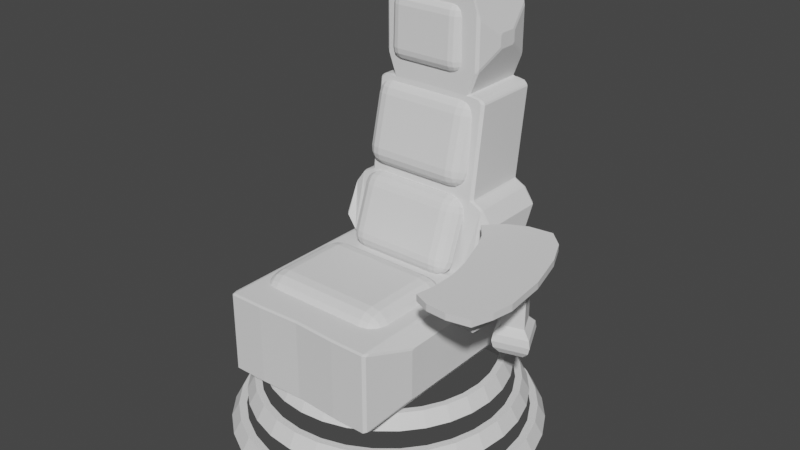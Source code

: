 # Source: 03-timemauchine.blend  (saved by Blender 2.90.8; exported with 4.5.12 LTS)
import bpy
from mathutils import Matrix  # noqa: F401  (used for matrix-valued properties, if any)

bpy.ops.wm.read_factory_settings(use_empty=True)
scene = bpy.context.scene
scene.name = 'Scene'

# ---- collections
col_reference_images = bpy.data.collections.new('reference-Images'); scene.collection.children.link(col_reference_images)

# ---- world
world_world = bpy.data.worlds.new('World'); scene.world = world_world
world_world.use_nodes = True; world_world.node_tree.nodes.clear()
_N = world_world.node_tree.nodes; _L = world_world.node_tree.links
n0 = _N.new('ShaderNodeOutputWorld'); n0.name = 'World Output'; n0.location = (300, 300)
n1 = _N.new('ShaderNodeBackground'); n1.name = 'Background'; n1.location = (10, 300)
n1.inputs[0].default_value = (0.05088, 0.05088, 0.05088, 1.0)
_L.new(n1.outputs[0], n0.inputs[0])
n0.is_active_output = True
world_world.color = (0.05088, 0.05088, 0.05088)
world_world.use_sun_shadow = False
world_world.sun_shadow_jitter_overblur = 0.0

# ---- meshes
me_cube_001 = bpy.data.meshes.new('Cube.001')
me_cube_001.from_pydata([(-0.9104, -0.606, -0.6478), (-0.9104, -0.606, 0.6478), (-0.9104, 0.6897, -0.6478), (-0.9104, 0.6897, 0.6478), (0.9104, -0.606, -0.6478), (0.9104, -0.606, 0.6478), (0.9104, 0.6897, -0.6478), (0.9104, 0.6897, 0.6478), (-0.9104, 0.2726, -0.6478), (-0.9104, 0.2726, 0.6478), (0.9104, 0.2726, -0.6478), (0.9104, 0.2726, 0.6478), (0.434, 1.0, -1.0), (0.434, 1.0, 1.0), (0.434, -1.061, -1.0), (0.434, -1.061, 1.0), (0.434, 0.3562, 1.0), (0.434, 0.3562, -1.0), (-0.434, 1.0, -1.0), (-0.434, 1.0, 1.0), (-0.434, -1.061, -1.0), (-0.434, -1.061, 1.0), (-0.434, 0.3562, 1.0), (-0.434, 0.3562, -1.0), (-0.434, 1.137, 2.747), (-0.434, 0.4928, 2.747), (-0.434, 1.256, 5.107), (-0.434, 0.6122, 5.107), (-0.434, 1.256, 7.42), (-0.434, 0.6122, 7.42), (-0.6038, 1.0, -1.0), (-0.6038, -1.061, 1.0), (-0.6038, 0.3562, -1.0), (-0.6038, 1.0, 1.0), (-0.6038, -1.061, -1.0), (-0.6038, 0.3562, 1.0), (-0.6038, 1.137, 2.747), (-0.6038, 0.4928, 2.747), (-0.5142, 1.256, 5.634), (-0.5142, 1.256, 6.894), (-0.5142, 0.6122, 6.894), (-0.5142, 0.6122, 5.634), (-0.5829, 1.027, 6.082), (-0.5829, 1.027, 6.446), (-0.5829, 0.8413, 6.446), (-0.5829, 0.8413, 6.082), (-0.7069, 0.3562, 1.128), (-0.7069, 0.4928, 2.619), (-0.7069, 1.137, 2.619), (-0.7069, 1.0, 1.128), (-0.8183, 0.3562, 1.521), (-0.8183, 0.4928, 2.226), (-0.8183, 1.137, 2.226), (-0.8183, 1.0, 1.521), (-0.6038, 1.25, 4.982), (-0.4788, 1.256, 5.107), (-0.5672, 1.254, 5.071), (-0.4788, 0.6122, 5.107), (-0.6038, 0.6059, 4.982), (-0.5672, 0.6104, 5.071), (-0.8019, 1.0, -1.0), (-0.8019, -1.061, 1.0), (-0.8019, 0.3562, -1.0), (-0.8019, 1.0, 1.0), (-0.8019, -1.061, -1.0), (-0.8019, 0.3562, 1.0), (0.0, 1.0, 1.0), (0.0, -1.042, -1.0), (0.0, 0.3562, 1.0), (0.0, 1.137, 2.747), (0.0, 0.4928, 2.747), (0.0, 1.256, 5.107), (0.0, 0.6122, 5.107), (0.0, 1.256, 7.42), (0.0, 0.6122, 7.42), (0.0, 1.0, -1.0), (0.0, -1.042, 1.0), (0.0, 0.3562, -1.0), (0.434, 1.137, 2.747), (0.434, 0.4928, 2.747), (0.434, 1.256, 5.107), (0.434, 0.6122, 5.107), (0.434, 1.256, 7.42), (0.434, 0.6122, 7.42), (0.6038, 1.0, -1.0), (0.6038, -1.061, 1.0), (0.6038, 0.3562, -1.0), (0.6038, 1.0, 1.0), (0.6038, -1.061, -1.0), (0.6038, 0.3562, 1.0), (0.6038, 1.137, 2.747), (0.6038, 0.4928, 2.747), (0.5142, 1.256, 5.634), (0.5142, 1.256, 6.894), (0.5142, 0.6122, 6.894), (0.5142, 0.6122, 5.634), (0.5829, 1.027, 6.082), (0.5829, 1.027, 6.446), (0.5829, 0.8413, 6.446), (0.5829, 0.8413, 6.082), (0.7069, 0.3562, 1.128), (0.7069, 0.4928, 2.619), (0.7069, 1.137, 2.619), (0.7069, 1.0, 1.128), (0.8183, 0.3562, 1.521), (0.8183, 0.4928, 2.226), (0.8183, 1.137, 2.226), (0.8183, 1.0, 1.521), (0.6038, 1.25, 4.982), (0.4788, 1.256, 5.107), (0.5672, 1.254, 5.071), (0.4788, 0.6122, 5.107), (0.6038, 0.6059, 4.982), (0.5672, 0.6104, 5.071), (0.8019, 1.0, -1.0), (0.8019, -1.061, 1.0), (0.8019, 0.3562, -1.0), (0.8019, 1.0, 1.0), (0.8019, -1.061, -1.0), (0.8019, 0.3562, 1.0)], [], [(8, 9, 3, 2), (118, 4, 5, 115), (73, 74, 83, 82), (64, 61, 1, 0), (119, 115, 5, 11), (65, 9, 1, 61), (4, 10, 11, 5), (71, 73, 82, 80), (0, 1, 9, 8), (86, 88, 14, 17), (89, 91, 79, 16), (84, 86, 17, 12), (84, 12, 13, 87), (68, 76, 15, 16), (114, 84, 87, 117), (71, 26, 28, 73), (73, 28, 29, 74), (69, 24, 26, 71), (29, 28, 39, 40), (35, 22, 25, 37), (30, 18, 23, 32), (66, 19, 24, 69), (68, 22, 21, 76), (32, 23, 20, 34), (67, 76, 21, 20), (30, 33, 19, 18), (60, 63, 33, 30), (62, 32, 34, 64), (60, 30, 32, 62), (37, 58, 54, 36), (37, 25, 27, 57, 59, 58), (35, 37, 47, 46), (65, 35, 33, 63), (57, 27, 26, 55), (19, 33, 36, 24), (22, 35, 31, 21), (20, 21, 31, 34), (38, 41, 45, 42), (27, 29, 40, 41), (28, 26, 38, 39), (26, 27, 41, 38), (45, 44, 43, 42), (40, 39, 43, 44), (41, 40, 44, 45), (39, 38, 42, 43), (46, 47, 51, 50), (36, 33, 49, 48), (33, 35, 46, 49), (37, 36, 48, 47), (50, 51, 52, 53), (48, 49, 53, 52), (47, 48, 52, 51), (49, 46, 50, 53), (57, 55, 56, 59), (59, 56, 54, 58), (24, 36, 54, 56, 55, 26), (9, 65, 63, 3), (2, 60, 62, 8), (8, 62, 64, 0), (2, 3, 63, 60), (35, 65, 61, 31), (34, 31, 61, 64), (18, 75, 77, 23), (116, 118, 88, 86), (27, 72, 74, 29), (67, 14, 15, 76), (25, 70, 72, 27), (66, 69, 78, 13), (22, 68, 70, 25), (69, 71, 80, 78), (23, 77, 67, 20), (10, 6, 7, 11), (18, 19, 66, 75), (83, 94, 93, 82), (114, 116, 86, 84), (91, 90, 108, 112), (91, 112, 113, 111, 81, 79), (89, 100, 101, 91), (119, 117, 87, 89), (111, 109, 80, 81), (13, 78, 90, 87), (16, 15, 85, 89), (14, 88, 85, 15), (92, 96, 99, 95), (81, 95, 94, 83), (82, 93, 92, 80), (80, 92, 95, 81), (99, 96, 97, 98), (94, 98, 97, 93), (95, 99, 98, 94), (93, 97, 96, 92), (100, 104, 105, 101), (90, 102, 103, 87), (87, 103, 100, 89), (91, 101, 102, 90), (104, 107, 106, 105), (102, 106, 107, 103), (101, 105, 106, 102), (103, 107, 104, 100), (111, 113, 110, 109), (113, 112, 108, 110), (78, 80, 109, 110, 108, 90), (11, 7, 117, 119), (6, 10, 116, 114), (10, 4, 118, 116), (6, 114, 117, 7), (89, 85, 115, 119), (88, 118, 115, 85), (12, 17, 77, 75), (81, 83, 74, 72), (79, 81, 72, 70), (16, 79, 70, 68), (17, 14, 67, 77), (12, 75, 66, 13)])
_uv = me_cube_001.uv_layers.new(name='UVMap')
_uv.uv.foreach_set('vector', [0.375, 0.1695, 0.625, 0.1695, 0.625, 0.25, 0.375, 0.25, 0.375, 0.9752, 0.375, 1.0, 0.625, 1.0, 0.625, 0.9752, 0.75, 0.5, 0.75, 0.5805, 0.8042, 0.5805, 0.8042, 0.5, 0.375, 0.9752, 0.625, 0.9752, 0.625, 1.0, 0.375, 1.0, 0.8502, 0.5805, 0.8502, 0.75, 0.875, 0.75, 0.875, 0.5805, 0.8502, 0.5805, 0.875, 0.5805, 0.875, 0.75, 0.8502, 0.75, 0.375, 0.0, 0.375, 0.1695, 0.625, 0.1695, 0.625, 0.0, 0.625, 0.375, 0.625, 0.375, 0.625, 0.3208, 0.625, 0.3208, 0.375, 0.0, 0.625, 0.0, 0.625, 0.1695, 0.375, 0.1695, 0.1745, 0.5805, 0.1745, 0.75, 0.1958, 0.75, 0.1958, 0.5805, 0.8255, 0.5805, 0.8255, 0.5805, 0.8042, 0.5805, 0.8042, 0.5805, 0.1745, 0.5, 0.1745, 0.5805, 0.1958, 0.5805, 0.1958, 0.5, 0.375, 0.2995, 0.375, 0.3208, 0.625, 0.3208, 0.625, 0.2995, 0.75, 0.5805, 0.75, 0.75, 0.8042, 0.75, 0.8042, 0.5805, 0.375, 0.2748, 0.375, 0.2995, 0.625, 0.2995, 0.625, 0.2748, 0.625, 0.375, 0.625, 0.3208, 0.625, 0.3208, 0.625, 0.375, 0.75, 0.5, 0.8042, 0.5, 0.8042, 0.5805, 0.75, 0.5805, 0.625, 0.375, 0.625, 0.3208, 0.625, 0.3208, 0.625, 0.375, 0.8042, 0.5805, 0.8042, 0.5, 0.8042, 0.5, 0.8042, 0.5805, 0.8255, 0.5805, 0.8042, 0.5805, 0.8042, 0.5805, 0.8255, 0.5805, 0.1745, 0.5, 0.1958, 0.5, 0.1958, 0.5805, 0.1745, 0.5805, 0.625, 0.375, 0.625, 0.3208, 0.625, 0.3208, 0.625, 0.375, 0.75, 0.5805, 0.8042, 0.5805, 0.8042, 0.75, 0.75, 0.75, 0.1745, 0.5805, 0.1958, 0.5805, 0.1958, 0.75, 0.1745, 0.75, 0.375, 0.875, 0.625, 0.875, 0.625, 0.9292, 0.375, 0.9292, 0.375, 0.2995, 0.625, 0.2995, 0.625, 0.3208, 0.375, 0.3208, 0.375, 0.2748, 0.625, 0.2748, 0.625, 0.2995, 0.375, 0.2995, 0.1498, 0.5805, 0.1745, 0.5805, 0.1745, 0.75, 0.1498, 0.75, 0.1498, 0.5, 0.1745, 0.5, 0.1745, 0.5805, 0.1498, 0.5805, 0.8255, 0.5805, 0.8255, 0.5805, 0.625, 0.2995, 0.625, 0.2995, 0.8255, 0.5805, 0.8042, 0.5805, 0.8042, 0.5805, 0.8098, 0.5805, 0.8239, 0.5805, 0.8255, 0.5805, 0.8255, 0.5805, 0.8255, 0.5805, 0.8255, 0.5805, 0.8255, 0.5805, 0.8502, 0.5805, 0.8255, 0.5805, 0.625, 0.2995, 0.625, 0.2748, 0.8098, 0.5805, 0.8042, 0.5805, 0.625, 0.3208, 0.625, 0.3152, 0.625, 0.3208, 0.625, 0.2995, 0.625, 0.2995, 0.625, 0.3208, 0.8042, 0.5805, 0.8255, 0.5805, 0.8255, 0.75, 0.8042, 0.75, 0.375, 0.9292, 0.625, 0.9292, 0.625, 0.9505, 0.375, 0.9505, 0.625, 0.3208, 0.8042, 0.5805, 0.8042, 0.5805, 0.625, 0.3208, 0.8042, 0.5805, 0.8042, 0.5805, 0.8042, 0.5805, 0.8042, 0.5805, 0.625, 0.3208, 0.625, 0.3208, 0.625, 0.3208, 0.625, 0.3208, 0.625, 0.3208, 0.8042, 0.5805, 0.8042, 0.5805, 0.625, 0.3208, 0.8042, 0.5805, 0.8042, 0.5805, 0.625, 0.3208, 0.625, 0.3208, 0.8042, 0.5805, 0.8042, 0.5, 0.8042, 0.5, 0.8042, 0.5805, 0.8042, 0.5805, 0.8042, 0.5805, 0.8042, 0.5805, 0.8042, 0.5805, 0.625, 0.3208, 0.625, 0.3208, 0.625, 0.3208, 0.625, 0.3208, 0.8255, 0.5805, 0.8255, 0.5805, 0.8255, 0.5805, 0.8255, 0.5805, 0.625, 0.2995, 0.625, 0.2995, 0.625, 0.2995, 0.625, 0.2995, 0.625, 0.2995, 0.8255, 0.5805, 0.8255, 0.5805, 0.625, 0.2995, 0.8255, 0.5805, 0.625, 0.2995, 0.625, 0.2995, 0.8255, 0.5805, 0.8255, 0.5805, 0.8255, 0.5805, 0.625, 0.2995, 0.625, 0.2995, 0.625, 0.2995, 0.625, 0.2995, 0.625, 0.2995, 0.625, 0.2995, 0.8255, 0.5805, 0.625, 0.2995, 0.625, 0.2995, 0.8255, 0.5805, 0.625, 0.2995, 0.8255, 0.5805, 0.8255, 0.5805, 0.625, 0.2995, 0.8098, 0.5805, 0.625, 0.3152, 0.6254, 0.3016, 0.8239, 0.5805, 0.8239, 0.5805, 0.6254, 0.3016, 0.625, 0.2995, 0.8255, 0.5805, 0.625, 0.3208, 0.625, 0.2995, 0.625, 0.2995, 0.6254, 0.3016, 0.625, 0.3152, 0.625, 0.3208, 0.875, 0.5805, 0.8502, 0.5805, 0.625, 0.2748, 0.625, 0.25, 0.125, 0.5, 0.1498, 0.5, 0.1498, 0.5805, 0.125, 0.5805, 0.125, 0.5805, 0.1498, 0.5805, 0.1498, 0.75, 0.125, 0.75, 0.375, 0.25, 0.625, 0.25, 0.625, 0.2748, 0.375, 0.2748, 0.8255, 0.5805, 0.8502, 0.5805, 0.8502, 0.75, 0.8255, 0.75, 0.375, 0.9505, 0.625, 0.9505, 0.625, 0.9752, 0.375, 0.9752, 0.1958, 0.5, 0.25, 0.5, 0.25, 0.5805, 0.1958, 0.5805, 0.1498, 0.5805, 0.1498, 0.75, 0.1745, 0.75, 0.1745, 0.5805, 0.8042, 0.5805, 0.75, 0.5805, 0.75, 0.5805, 0.8042, 0.5805, 0.375, 0.875, 0.375, 0.9292, 0.625, 0.9292, 0.625, 0.875, 0.8042, 0.5805, 0.75, 0.5805, 0.75, 0.5805, 0.8042, 0.5805, 0.625, 0.375, 0.625, 0.375, 0.625, 0.3208, 0.625, 0.3208, 0.8042, 0.5805, 0.75, 0.5805, 0.75, 0.5805, 0.8042, 0.5805, 0.625, 0.375, 0.625, 0.375, 0.625, 0.3208, 0.625, 0.3208, 0.1958, 0.5805, 0.25, 0.5805, 0.25, 0.75, 0.1958, 0.75, 0.375, 0.1695, 0.375, 0.25, 0.625, 0.25, 0.625, 0.1695, 0.375, 0.3208, 0.625, 0.3208, 0.625, 0.375, 0.375, 0.375, 0.8042, 0.5805, 0.8042, 0.5805, 0.8042, 0.5, 0.8042, 0.5, 0.1498, 0.5, 0.1498, 0.5805, 0.1745, 0.5805, 0.1745, 0.5, 0.8255, 0.5805, 0.625, 0.2995, 0.625, 0.2995, 0.8255, 0.5805, 0.8255, 0.5805, 0.8255, 0.5805, 0.8239, 0.5805, 0.8098, 0.5805, 0.8042, 0.5805, 0.8042, 0.5805, 0.8255, 0.5805, 0.8255, 0.5805, 0.8255, 0.5805, 0.8255, 0.5805, 0.8502, 0.5805, 0.625, 0.2748, 0.625, 0.2995, 0.8255, 0.5805, 0.8098, 0.5805, 0.625, 0.3152, 0.625, 0.3208, 0.8042, 0.5805, 0.625, 0.3208, 0.625, 0.3208, 0.625, 0.2995, 0.625, 0.2995, 0.8042, 0.5805, 0.8042, 0.75, 0.8255, 0.75, 0.8255, 0.5805, 0.375, 0.9292, 0.375, 0.9505, 0.625, 0.9505, 0.625, 0.9292, 0.625, 0.3208, 0.625, 0.3208, 0.8042, 0.5805, 0.8042, 0.5805, 0.8042, 0.5805, 0.8042, 0.5805, 0.8042, 0.5805, 0.8042, 0.5805, 0.625, 0.3208, 0.625, 0.3208, 0.625, 0.3208, 0.625, 0.3208, 0.625, 0.3208, 0.625, 0.3208, 0.8042, 0.5805, 0.8042, 0.5805, 0.8042, 0.5805, 0.625, 0.3208, 0.625, 0.3208, 0.8042, 0.5805, 0.8042, 0.5805, 0.8042, 0.5805, 0.8042, 0.5, 0.8042, 0.5, 0.8042, 0.5805, 0.8042, 0.5805, 0.8042, 0.5805, 0.8042, 0.5805, 0.625, 0.3208, 0.625, 0.3208, 0.625, 0.3208, 0.625, 0.3208, 0.8255, 0.5805, 0.8255, 0.5805, 0.8255, 0.5805, 0.8255, 0.5805, 0.625, 0.2995, 0.625, 0.2995, 0.625, 0.2995, 0.625, 0.2995, 0.625, 0.2995, 0.625, 0.2995, 0.8255, 0.5805, 0.8255, 0.5805, 0.8255, 0.5805, 0.8255, 0.5805, 0.625, 0.2995, 0.625, 0.2995, 0.8255, 0.5805, 0.625, 0.2995, 0.625, 0.2995, 0.8255, 0.5805, 0.625, 0.2995, 0.625, 0.2995, 0.625, 0.2995, 0.625, 0.2995, 0.8255, 0.5805, 0.8255, 0.5805, 0.625, 0.2995, 0.625, 0.2995, 0.625, 0.2995, 0.625, 0.2995, 0.8255, 0.5805, 0.8255, 0.5805, 0.8098, 0.5805, 0.8239, 0.5805, 0.6254, 0.3016, 0.625, 0.3152, 0.8239, 0.5805, 0.8255, 0.5805, 0.625, 0.2995, 0.6254, 0.3016, 0.625, 0.3208, 0.625, 0.3208, 0.625, 0.3152, 0.6254, 0.3016, 0.625, 0.2995, 0.625, 0.2995, 0.875, 0.5805, 0.625, 0.25, 0.625, 0.2748, 0.8502, 0.5805, 0.125, 0.5, 0.125, 0.5805, 0.1498, 0.5805, 0.1498, 0.5, 0.125, 0.5805, 0.125, 0.75, 0.1498, 0.75, 0.1498, 0.5805, 0.375, 0.25, 0.375, 0.2748, 0.625, 0.2748, 0.625, 0.25, 0.8255, 0.5805, 0.8255, 0.75, 0.8502, 0.75, 0.8502, 0.5805, 0.375, 0.9505, 0.375, 0.9752, 0.625, 0.9752, 0.625, 0.9505, 0.1958, 0.5, 0.1958, 0.5805, 0.25, 0.5805, 0.25, 0.5, 0.8042, 0.5805, 0.8042, 0.5805, 0.75, 0.5805, 0.75, 0.5805, 0.8042, 0.5805, 0.8042, 0.5805, 0.75, 0.5805, 0.75, 0.5805, 0.8042, 0.5805, 0.8042, 0.5805, 0.75, 0.5805, 0.75, 0.5805, 0.1958, 0.5805, 0.1958, 0.75, 0.25, 0.75, 0.25, 0.5805, 0.375, 0.3208, 0.375, 0.375, 0.625, 0.375, 0.625, 0.3208])
me_cube_001.use_remesh_fix_poles = True
me_cube_001.use_remesh_preserve_attributes = False
me_cube_001.use_mirror_vertex_groups = False
me_cube_001.update()
me_cube = bpy.data.meshes.new('Cube')
me_cube.from_pydata([(-0.45, -0.3397, -0.0675), (-0.45, -0.3397, 0.0675), (-0.45, 0.3397, -0.0675), (-0.45, 0.3397, 0.0675), (0.45, -0.3397, -0.0675), (0.45, -0.3397, 0.0675), (0.45, 0.3397, -0.0675), (0.45, 0.3397, 0.0675)], [], [(0, 1, 3, 2), (2, 3, 7, 6), (6, 7, 5, 4), (4, 5, 1, 0), (7, 3, 1, 5)])
_uv = me_cube.uv_layers.new(name='UVMap')
_uv.uv.foreach_set('vector', [0.375, 0.0, 0.625, 0.0, 0.625, 0.25, 0.375, 0.25, 0.375, 0.25, 0.625, 0.25, 0.625, 0.5, 0.375, 0.5, 0.375, 0.5, 0.625, 0.5, 0.625, 0.75, 0.375, 0.75, 0.375, 0.75, 0.625, 0.75, 0.625, 1.0, 0.375, 1.0, 0.625, 0.5, 0.875, 0.5, 0.875, 0.75, 0.625, 0.75])
me_cube.use_remesh_fix_poles = True
me_cube.use_remesh_preserve_attributes = False
me_cube.use_mirror_vertex_groups = False
me_cube.update()
me_cube_002 = bpy.data.meshes.new('Cube.002')
me_cube_002.from_pydata([(-0.45, -0.3397, -0.0675), (-0.45, -0.3397, 0.0675), (-0.45, 0.3397, -0.0675), (-0.45, 0.3397, 0.0675), (0.45, -0.3397, -0.0675), (0.45, -0.3397, 0.0675), (0.45, 0.3397, -0.0675), (0.45, 0.3397, 0.0675)], [], [(0, 1, 3, 2), (2, 3, 7, 6), (6, 7, 5, 4), (4, 5, 1, 0), (7, 3, 1, 5)])
_uv = me_cube_002.uv_layers.new(name='UVMap')
_uv.uv.foreach_set('vector', [0.375, 0.0, 0.625, 0.0, 0.625, 0.25, 0.375, 0.25, 0.375, 0.25, 0.625, 0.25, 0.625, 0.5, 0.375, 0.5, 0.375, 0.5, 0.625, 0.5, 0.625, 0.75, 0.375, 0.75, 0.375, 0.75, 0.625, 0.75, 0.625, 1.0, 0.375, 1.0, 0.625, 0.5, 0.875, 0.5, 0.875, 0.75, 0.625, 0.75])
me_cube_002.use_remesh_fix_poles = True
me_cube_002.use_remesh_preserve_attributes = False
me_cube_002.use_mirror_vertex_groups = False
me_cube_002.update()
me_cube_003 = bpy.data.meshes.new('Cube.003')
me_cube_003.from_pydata([(-0.45, -0.3397, -0.0675), (-0.45, -0.3397, 0.0675), (-0.45, 0.3397, -0.0675), (-0.45, 0.3397, 0.0675), (0.45, -0.3397, -0.0675), (0.45, -0.3397, 0.0675), (0.45, 0.3397, -0.0675), (0.45, 0.3397, 0.0675)], [], [(0, 1, 3, 2), (2, 3, 7, 6), (6, 7, 5, 4), (4, 5, 1, 0), (7, 3, 1, 5)])
_uv = me_cube_003.uv_layers.new(name='UVMap')
_uv.uv.foreach_set('vector', [0.375, 0.0, 0.625, 0.0, 0.625, 0.25, 0.375, 0.25, 0.375, 0.25, 0.625, 0.25, 0.625, 0.5, 0.375, 0.5, 0.375, 0.5, 0.625, 0.5, 0.625, 0.75, 0.375, 0.75, 0.375, 0.75, 0.625, 0.75, 0.625, 1.0, 0.375, 1.0, 0.625, 0.5, 0.875, 0.5, 0.875, 0.75, 0.625, 0.75])
me_cube_003.use_remesh_fix_poles = True
me_cube_003.use_remesh_preserve_attributes = False
me_cube_003.use_mirror_vertex_groups = False
me_cube_003.update()
me_cube_004 = bpy.data.meshes.new('Cube.004')
me_cube_004.from_pydata([(-0.45, -0.3397, -0.0675), (-0.45, -0.3397, 0.0675), (-0.45, 0.3397, -0.0675), (-0.45, 0.3397, 0.0675), (0.45, -0.3397, -0.0675), (0.45, -0.3397, 0.0675), (0.45, 0.3397, -0.0675), (0.45, 0.3397, 0.0675)], [], [(0, 1, 3, 2), (2, 3, 7, 6), (6, 7, 5, 4), (4, 5, 1, 0), (7, 3, 1, 5)])
_uv = me_cube_004.uv_layers.new(name='UVMap')
_uv.uv.foreach_set('vector', [0.375, 0.0, 0.625, 0.0, 0.625, 0.25, 0.375, 0.25, 0.375, 0.25, 0.625, 0.25, 0.625, 0.5, 0.375, 0.5, 0.375, 0.5, 0.625, 0.5, 0.625, 0.75, 0.375, 0.75, 0.375, 0.75, 0.625, 0.75, 0.625, 1.0, 0.375, 1.0, 0.625, 0.5, 0.875, 0.5, 0.875, 0.75, 0.625, 0.75])
me_cube_004.use_remesh_fix_poles = True
me_cube_004.use_remesh_preserve_attributes = False
me_cube_004.use_mirror_vertex_groups = False
me_cube_004.update()
me_cylinder = bpy.data.meshes.new('Cylinder')
me_cylinder.from_pydata([(0.0, 0.97, -0.045), (0.0, 0.97, 0.045), (0.1892, 0.9514, -0.045), (0.1892, 0.9514, 0.045), (0.3712, 0.8962, -0.045), (0.3712, 0.8962, 0.045), (0.5389, 0.8065, -0.045), (0.5389, 0.8065, 0.045), (0.6859, 0.6859, -0.045), (0.6859, 0.6859, 0.045), (0.8065, 0.5389, -0.045), (0.8065, 0.5389, 0.045), (0.8962, 0.3712, -0.045), (0.8962, 0.3712, 0.045), (0.9514, 0.1892, -0.045), (0.9514, 0.1892, 0.045), (0.97, 7.323e-08, -0.045), (0.97, 7.323e-08, 0.045), (0.9514, -0.1892, -0.045), (0.9514, -0.1892, 0.045), (0.8962, -0.3712, -0.045), (0.8962, -0.3712, 0.045), (0.8065, -0.5389, -0.045), (0.8065, -0.5389, 0.045), (0.6859, -0.6859, -0.045), (0.6859, -0.6859, 0.045), (0.5389, -0.8065, -0.045), (0.5389, -0.8065, 0.045), (0.3712, -0.8962, -0.045), (0.3712, -0.8962, 0.045), (0.1892, -0.9514, -0.045), (0.1892, -0.9514, 0.045), (-3.161e-07, -0.97, -0.045), (-3.161e-07, -0.97, 0.045), (-0.1892, -0.9514, -0.045), (-0.1892, -0.9514, 0.045), (-0.3712, -0.8962, -0.045), (-0.3712, -0.8962, 0.045), (-0.5389, -0.8065, -0.045), (-0.5389, -0.8065, 0.045), (-0.6859, -0.6859, -0.045), (-0.6859, -0.6859, 0.045), (-0.8065, -0.5389, -0.045), (-0.8065, -0.5389, 0.045), (-0.8962, -0.3712, -0.045), (-0.8962, -0.3712, 0.045), (-0.9514, -0.1892, -0.045), (-0.9514, -0.1892, 0.045), (-0.97, 9.366e-07, -0.045), (-0.97, 9.366e-07, 0.045), (-0.9514, 0.1892, -0.045), (-0.9514, 0.1892, 0.045), (-0.8962, 0.3712, -0.045), (-0.8962, 0.3712, 0.045), (-0.8065, 0.5389, -0.045), (-0.8065, 0.5389, 0.045), (-0.6859, 0.6859, -0.045), (-0.6859, 0.6859, 0.045), (-0.5389, 0.8065, -0.045), (-0.5389, 0.8065, 0.045), (-0.3712, 0.8962, -0.045), (-0.3712, 0.8962, 0.045), (-0.1892, 0.9514, -0.045), (-0.1892, 0.9514, 0.045)], [], [(0, 1, 3, 2), (2, 3, 5, 4), (4, 5, 7, 6), (6, 7, 9, 8), (8, 9, 11, 10), (10, 11, 13, 12), (12, 13, 15, 14), (14, 15, 17, 16), (16, 17, 19, 18), (18, 19, 21, 20), (20, 21, 23, 22), (22, 23, 25, 24), (24, 25, 27, 26), (26, 27, 29, 28), (28, 29, 31, 30), (30, 31, 33, 32), (32, 33, 35, 34), (34, 35, 37, 36), (36, 37, 39, 38), (38, 39, 41, 40), (40, 41, 43, 42), (42, 43, 45, 44), (44, 45, 47, 46), (46, 47, 49, 48), (48, 49, 51, 50), (50, 51, 53, 52), (52, 53, 55, 54), (54, 55, 57, 56), (56, 57, 59, 58), (58, 59, 61, 60), (60, 61, 63, 62), (62, 63, 1, 0)])
_uv = me_cylinder.uv_layers.new(name='UVMap')
_uv.uv.foreach_set('vector', [1.0, 0.0, 1.0, 1.0, 0.9688, 1.0, 0.9688, 0.0, 0.9688, 0.0, 0.9688, 1.0, 0.9375, 1.0, 0.9375, 0.0, 0.9375, 0.0, 0.9375, 1.0, 0.9062, 1.0, 0.9062, 0.0, 0.9062, 0.0, 0.9062, 1.0, 0.875, 1.0, 0.875, 0.0, 0.875, 0.0, 0.875, 1.0, 0.8438, 1.0, 0.8438, 0.0, 0.8438, 0.0, 0.8438, 1.0, 0.8125, 1.0, 0.8125, 0.0, 0.8125, 0.0, 0.8125, 1.0, 0.7812, 1.0, 0.7812, 0.0, 0.7812, 0.0, 0.7812, 1.0, 0.75, 1.0, 0.75, 0.0, 0.75, 0.0, 0.75, 1.0, 0.7188, 1.0, 0.7188, 0.0, 0.7188, 0.0, 0.7188, 1.0, 0.6875, 1.0, 0.6875, 0.0, 0.6875, 0.0, 0.6875, 1.0, 0.6562, 1.0, 0.6562, 0.0, 0.6562, 0.0, 0.6562, 1.0, 0.625, 1.0, 0.625, 0.0, 0.625, 0.0, 0.625, 1.0, 0.5938, 1.0, 0.5938, 0.0, 0.5938, 0.0, 0.5938, 1.0, 0.5625, 1.0, 0.5625, 0.0, 0.5625, 0.0, 0.5625, 1.0, 0.5312, 1.0, 0.5312, 0.0, 0.5312, 0.0, 0.5312, 1.0, 0.5, 1.0, 0.5, 0.0, 0.5, 0.0, 0.5, 1.0, 0.4688, 1.0, 0.4688, 0.0, 0.4688, 0.0, 0.4688, 1.0, 0.4375, 1.0, 0.4375, 0.0, 0.4375, 0.0, 0.4375, 1.0, 0.4062, 1.0, 0.4062, 0.0, 0.4062, 0.0, 0.4062, 1.0, 0.375, 1.0, 0.375, 0.0, 0.375, 0.0, 0.375, 1.0, 0.3438, 1.0, 0.3438, 0.0, 0.3438, 0.0, 0.3438, 1.0, 0.3125, 1.0, 0.3125, 0.0, 0.3125, 0.0, 0.3125, 1.0, 0.2812, 1.0, 0.2812, 0.0, 0.2812, 0.0, 0.2812, 1.0, 0.25, 1.0, 0.25, 0.0, 0.25, 0.0, 0.25, 1.0, 0.2188, 1.0, 0.2188, 0.0, 0.2188, 0.0, 0.2188, 1.0, 0.1875, 1.0, 0.1875, 0.0, 0.1875, 0.0, 0.1875, 1.0, 0.1562, 1.0, 0.1562, 0.0, 0.1562, 0.0, 0.1562, 1.0, 0.125, 1.0, 0.125, 0.0, 0.125, 0.0, 0.125, 1.0, 0.09375, 1.0, 0.09375, 0.0, 0.09375, 0.0, 0.09375, 1.0, 0.0625, 1.0, 0.0625, 0.0, 0.0625, 0.0, 0.0625, 1.0, 0.03125, 1.0, 0.03125, 0.0, 0.03125, 0.0, 0.03125, 1.0, 0.0, 1.0, 0.0, 0.0])
me_cylinder.use_remesh_fix_poles = True
me_cylinder.use_remesh_preserve_attributes = False
me_cylinder.use_mirror_vertex_groups = False
me_cylinder.update()
me_plane = bpy.data.meshes.new('Plane')
me_plane.from_pydata([(0.7567, -0.03517, 1.683), (1.117, -0.05732, 1.683), (0.5557, 0.7905, 1.683), (0.9234, 0.9655, 1.683), (0.7465, 0.3892, 1.683), (1.16, 0.4585, 1.683), (0.7769, 0.2128, 1.683), (1.183, 0.1947, 1.683), (1.093, 0.7135, 1.683), (0.6793, 0.5916, 1.683), (0.7766, 0.08515, 1.683), (1.16, 0.06624, 1.683), (1.171, 0.3266, 1.683), (0.7653, 0.2998, 1.683), (0.7129, 0.4904, 1.683), (1.127, 0.586, 1.683), (1.021, 0.8714, 1.683), (0.6334, 0.6923, 1.683), (0.8533, -0.07732, 1.683), (0.6565, 0.8906, 1.683), (0.8902, 0.4133, 1.683), (0.9179, 0.2065, 1.683), (0.8231, 0.6339, 1.683), (0.9097, 0.07858, 1.683), (0.9064, 0.3091, 1.683), (0.8567, 0.5236, 1.683), (0.768, 0.7545, 1.683), (0.979, -0.08449, 1.683), (0.7765, 0.9477, 1.683), (1.025, 0.4359, 1.683), (1.05, 0.2006, 1.683), (0.9582, 0.6737, 1.683), (1.035, 0.07241, 1.683), (1.039, 0.3179, 1.683), (0.9916, 0.5548, 1.683), (0.8943, 0.813, 1.683), (0.7766, 0.08515, 1.725), (0.7567, -0.03517, 1.725), (0.979, -0.08449, 1.725), (1.117, -0.05732, 1.725), (1.021, 0.8714, 1.725), (0.9234, 0.9655, 1.725), (0.6565, 0.8906, 1.725), (0.5557, 0.7905, 1.725), (0.7129, 0.4904, 1.725), (0.7465, 0.3892, 1.725), (1.171, 0.3266, 1.725), (1.16, 0.4585, 1.725), (0.8902, 0.4133, 1.725), (0.7653, 0.2998, 1.725), (0.7769, 0.2128, 1.725), (1.16, 0.06624, 1.725), (1.183, 0.1947, 1.725), (0.9179, 0.2065, 1.725), (1.127, 0.586, 1.725), (1.093, 0.7135, 1.725), (0.6334, 0.6923, 1.725), (0.6793, 0.5916, 1.725), (0.8231, 0.6339, 1.725), (0.9097, 0.07858, 1.725), (0.9064, 0.3091, 1.725), (0.8567, 0.5236, 1.725), (0.768, 0.7545, 1.725), (0.8533, -0.07732, 1.725), (0.7765, 0.9477, 1.725), (1.025, 0.4359, 1.725), (1.05, 0.2006, 1.725), (0.9582, 0.6737, 1.725), (1.035, 0.07241, 1.725), (1.039, 0.3179, 1.725), (0.9916, 0.5548, 1.725), (0.8943, 0.813, 1.725), (1.025, 0.4359, 1.556), (0.8902, 0.4133, 1.556), (1.05, 0.2006, 1.556), (0.9179, 0.2065, 1.556), (0.9582, 0.6737, 1.556), (0.8231, 0.6339, 1.556), (1.035, 0.07241, 1.556), (0.9097, 0.07858, 1.556), (1.039, 0.3179, 1.556), (0.9064, 0.3091, 1.556), (0.9916, 0.5548, 1.556), (0.8567, 0.5236, 1.556), (0.8943, 0.813, 1.556), (0.768, 0.7545, 1.556), (0.9582, 0.6737, 1.247), (0.8231, 0.6339, 1.247), (0.8943, 0.813, 1.247), (0.768, 0.7545, 1.247), (0.9582, 0.6737, 1.066), (0.8231, 0.6339, 1.066), (0.8943, 0.813, 1.066), (0.768, 0.7545, 1.066), (1.016, 0.6471, 1.156), (0.9141, 0.8687, 1.156), (0.713, 0.7757, 1.156), (0.8008, 0.5837, 1.156), (0.9109, 0.8598, 1.201), (0.7217, 0.7723, 1.201), (0.8043, 0.5917, 1.201), (1.007, 0.6513, 1.201), (1.002, 0.6533, 1.111), (0.9094, 0.8556, 1.111), (0.7259, 0.7707, 1.111), (0.806, 0.5956, 1.111)], [], [(35, 28, 3, 16), (33, 29, 5, 12), (32, 30, 7, 11), (34, 31, 8, 15), (27, 32, 11, 1), (30, 33, 12, 7), (29, 34, 15, 5), (31, 35, 16, 8), (9, 17, 26, 22), (4, 14, 25, 20), (6, 13, 24, 21), (0, 10, 23, 18), (14, 9, 22, 25), (10, 6, 21, 23), (13, 4, 20, 24), (17, 2, 19, 26), (32, 23, 79, 78), (34, 29, 72, 82), (35, 31, 76, 84), (18, 23, 32, 27), (21, 24, 81, 75), (20, 25, 83, 73), (29, 33, 80, 72), (26, 19, 28, 35), (71, 40, 41, 64), (69, 46, 47, 65), (68, 51, 52, 66), (70, 54, 55, 67), (38, 39, 51, 68), (66, 52, 46, 69), (65, 47, 54, 70), (67, 55, 40, 71), (57, 58, 62, 56), (45, 48, 61, 44), (50, 53, 60, 49), (37, 63, 59, 36), (44, 61, 58, 57), (36, 59, 53, 50), (49, 60, 48, 45), (56, 62, 42, 43), (58, 67, 71, 62), (48, 65, 70, 61), (53, 66, 69, 60), (63, 38, 68, 59), (61, 70, 67, 58), (59, 68, 66, 53), (60, 69, 65, 48), (62, 71, 64, 42), (18, 27, 38, 63), (12, 5, 47, 46), (5, 15, 54, 47), (6, 10, 36, 50), (3, 28, 64, 41), (1, 11, 51, 39), (13, 6, 50, 49), (8, 16, 40, 55), (10, 0, 37, 36), (11, 7, 52, 51), (2, 17, 56, 43), (27, 1, 39, 38), (7, 12, 46, 52), (16, 3, 41, 40), (4, 13, 49, 45), (15, 8, 55, 54), (0, 18, 63, 37), (19, 2, 43, 42), (17, 9, 57, 56), (28, 19, 42, 64), (14, 4, 45, 44), (9, 14, 44, 57), (76, 77, 87, 86), (73, 83, 82, 72), (75, 81, 80, 74), (83, 77, 76, 82), (79, 75, 74, 78), (81, 73, 72, 80), (25, 22, 77, 83), (33, 30, 74, 80), (23, 21, 75, 79), (24, 20, 73, 81), (31, 34, 82, 76), (26, 35, 84, 85), (30, 32, 78, 74), (22, 26, 85, 77), (103, 102, 90, 92), (84, 76, 86, 88), (77, 85, 89, 87), (85, 84, 88, 89), (91, 93, 92, 90), (104, 103, 92, 93), (105, 104, 93, 91), (102, 105, 91, 90), (101, 100, 97, 94), (100, 99, 96, 97), (99, 98, 95, 96), (98, 101, 94, 95), (88, 86, 101, 98), (89, 88, 98, 99), (87, 89, 99, 100), (86, 87, 100, 101), (94, 97, 105, 102), (97, 96, 104, 105), (96, 95, 103, 104), (95, 94, 102, 103)])
_uv = me_plane.uv_layers.new(name='UVMap')
_uv.uv.foreach_set('vector', [0.6737, 0.875, 0.6737, 1.0, 1.0, 1.0, 1.0, 0.875, 0.6737, 0.375, 0.6737, 0.5, 1.0, 0.5, 1.0, 0.375, 0.6737, 0.125, 0.6737, 0.25, 1.0, 0.25, 1.0, 0.125, 0.6737, 0.625, 0.6737, 0.75, 1.0, 0.75, 1.0, 0.625, 0.6737, 0.0, 0.6737, 0.125, 1.0, 0.125, 1.0, 0.0, 0.6737, 0.25, 0.6737, 0.375, 1.0, 0.375, 1.0, 0.25, 0.6737, 0.5, 0.6737, 0.625, 1.0, 0.625, 1.0, 0.5, 0.6737, 0.75, 0.6737, 0.875, 1.0, 0.875, 1.0, 0.75, 0.0, 0.75, 0.0, 0.875, 0.3475, 0.875, 0.3475, 0.75, 0.0, 0.5, 0.0, 0.625, 0.3475, 0.625, 0.3475, 0.5, 0.0, 0.25, 0.0, 0.375, 0.3475, 0.375, 0.3475, 0.25, 0.0, 0.0, 0.0, 0.125, 0.3475, 0.125, 0.3475, 0.0, 0.0, 0.625, 0.0, 0.75, 0.3475, 0.75, 0.3475, 0.625, 0.0, 0.125, 0.0, 0.25, 0.3475, 0.25, 0.3475, 0.125, 0.0, 0.375, 0.0, 0.5, 0.3475, 0.5, 0.3475, 0.375, 0.0, 0.875, 0.0, 1.0, 0.3475, 1.0, 0.3475, 0.875, 0.6737, 0.125, 0.3475, 0.125, 0.3475, 0.125, 0.6737, 0.125, 0.6737, 0.625, 0.6737, 0.5, 0.6737, 0.5, 0.6737, 0.625, 0.6737, 0.875, 0.6737, 0.75, 0.6737, 0.75, 0.6737, 0.875, 0.3475, 0.0, 0.3475, 0.125, 0.6737, 0.125, 0.6737, 0.0, 0.3475, 0.25, 0.3475, 0.375, 0.3475, 0.375, 0.3475, 0.25, 0.3475, 0.5, 0.3475, 0.625, 0.3475, 0.625, 0.3475, 0.5, 0.6737, 0.5, 0.6737, 0.375, 0.6737, 0.375, 0.6737, 0.5, 0.3475, 0.875, 0.3475, 1.0, 0.6737, 1.0, 0.6737, 0.875, 0.6737, 0.875, 1.0, 0.875, 1.0, 1.0, 0.6737, 1.0, 0.6737, 0.375, 1.0, 0.375, 1.0, 0.5, 0.6737, 0.5, 0.6737, 0.125, 1.0, 0.125, 1.0, 0.25, 0.6737, 0.25, 0.6737, 0.625, 1.0, 0.625, 1.0, 0.75, 0.6737, 0.75, 0.6737, 0.0, 1.0, 0.0, 1.0, 0.125, 0.6737, 0.125, 0.6737, 0.25, 1.0, 0.25, 1.0, 0.375, 0.6737, 0.375, 0.6737, 0.5, 1.0, 0.5, 1.0, 0.625, 0.6737, 0.625, 0.6737, 0.75, 1.0, 0.75, 1.0, 0.875, 0.6737, 0.875, 0.0, 0.75, 0.3475, 0.75, 0.3475, 0.875, 0.0, 0.875, 0.0, 0.5, 0.3475, 0.5, 0.3475, 0.625, 0.0, 0.625, 0.0, 0.25, 0.3475, 0.25, 0.3475, 0.375, 0.0, 0.375, 0.0, 0.0, 0.3475, 0.0, 0.3475, 0.125, 0.0, 0.125, 0.0, 0.625, 0.3475, 0.625, 0.3475, 0.75, 0.0, 0.75, 0.0, 0.125, 0.3475, 0.125, 0.3475, 0.25, 0.0, 0.25, 0.0, 0.375, 0.3475, 0.375, 0.3475, 0.5, 0.0, 0.5, 0.0, 0.875, 0.3475, 0.875, 0.3475, 1.0, 0.0, 1.0, 0.3475, 0.75, 0.6737, 0.75, 0.6737, 0.875, 0.3475, 0.875, 0.3475, 0.5, 0.6737, 0.5, 0.6737, 0.625, 0.3475, 0.625, 0.3475, 0.25, 0.6737, 0.25, 0.6737, 0.375, 0.3475, 0.375, 0.3475, 0.0, 0.6737, 0.0, 0.6737, 0.125, 0.3475, 0.125, 0.3475, 0.625, 0.6737, 0.625, 0.6737, 0.75, 0.3475, 0.75, 0.3475, 0.125, 0.6737, 0.125, 0.6737, 0.25, 0.3475, 0.25, 0.3475, 0.375, 0.6737, 0.375, 0.6737, 0.5, 0.3475, 0.5, 0.3475, 0.875, 0.6737, 0.875, 0.6737, 1.0, 0.3475, 1.0, 0.3475, 0.0, 0.6737, 0.0, 0.6737, 0.0, 0.3475, 0.0, 1.0, 0.375, 1.0, 0.5, 1.0, 0.5, 1.0, 0.375, 1.0, 0.5, 1.0, 0.625, 1.0, 0.625, 1.0, 0.5, 0.0, 0.25, 0.0, 0.125, 0.0, 0.125, 0.0, 0.25, 1.0, 1.0, 0.6737, 1.0, 0.6737, 1.0, 1.0, 1.0, 1.0, 0.0, 1.0, 0.125, 1.0, 0.125, 1.0, 0.0, 0.0, 0.375, 0.0, 0.25, 0.0, 0.25, 0.0, 0.375, 1.0, 0.75, 1.0, 0.875, 1.0, 0.875, 1.0, 0.75, 0.0, 0.125, 0.0, 0.0, 0.0, 0.0, 0.0, 0.125, 1.0, 0.125, 1.0, 0.25, 1.0, 0.25, 1.0, 0.125, 0.0, 1.0, 0.0, 0.875, 0.0, 0.875, 0.0, 1.0, 0.6737, 0.0, 1.0, 0.0, 1.0, 0.0, 0.6737, 0.0, 1.0, 0.25, 1.0, 0.375, 1.0, 0.375, 1.0, 0.25, 1.0, 0.875, 1.0, 1.0, 1.0, 1.0, 1.0, 0.875, 0.0, 0.5, 0.0, 0.375, 0.0, 0.375, 0.0, 0.5, 1.0, 0.625, 1.0, 0.75, 1.0, 0.75, 1.0, 0.625, 0.0, 0.0, 0.3475, 0.0, 0.3475, 0.0, 0.0, 0.0, 0.3475, 1.0, 0.0, 1.0, 0.0, 1.0, 0.3475, 1.0, 0.0, 0.875, 0.0, 0.75, 0.0, 0.75, 0.0, 0.875, 0.6737, 1.0, 0.3475, 1.0, 0.3475, 1.0, 0.6737, 1.0, 0.0, 0.625, 0.0, 0.5, 0.0, 0.5, 0.0, 0.625, 0.0, 0.75, 0.0, 0.625, 0.0, 0.625, 0.0, 0.75, 0.6737, 0.75, 0.3475, 0.75, 0.3475, 0.75, 0.6737, 0.75, 0.3475, 0.5, 0.3475, 0.625, 0.6737, 0.625, 0.6737, 0.5, 0.3475, 0.25, 0.3475, 0.375, 0.6737, 0.375, 0.6737, 0.25, 0.3475, 0.625, 0.3475, 0.75, 0.6737, 0.75, 0.6737, 0.625, 0.3475, 0.125, 0.3475, 0.25, 0.6737, 0.25, 0.6737, 0.125, 0.3475, 0.375, 0.3475, 0.5, 0.6737, 0.5, 0.6737, 0.375, 0.3475, 0.625, 0.3475, 0.75, 0.3475, 0.75, 0.3475, 0.625, 0.6737, 0.375, 0.6737, 0.25, 0.6737, 0.25, 0.6737, 0.375, 0.3475, 0.125, 0.3475, 0.25, 0.3475, 0.25, 0.3475, 0.125, 0.3475, 0.375, 0.3475, 0.5, 0.3475, 0.5, 0.3475, 0.375, 0.6737, 0.75, 0.6737, 0.625, 0.6737, 0.625, 0.6737, 0.75, 0.3475, 0.875, 0.6737, 0.875, 0.6737, 0.875, 0.3475, 0.875, 0.6737, 0.25, 0.6737, 0.125, 0.6737, 0.125, 0.6737, 0.25, 0.3475, 0.75, 0.3475, 0.875, 0.3475, 0.875, 0.3475, 0.75, 0.6737, 0.875, 0.6737, 0.75, 0.6737, 0.75, 0.6737, 0.875, 0.6737, 0.875, 0.6737, 0.75, 0.6737, 0.75, 0.6737, 0.875, 0.3475, 0.75, 0.3475, 0.875, 0.3475, 0.875, 0.3475, 0.75, 0.3475, 0.875, 0.6737, 0.875, 0.6737, 0.875, 0.3475, 0.875, 0.3475, 0.75, 0.3475, 0.875, 0.6737, 0.875, 0.6737, 0.75, 0.3475, 0.875, 0.6737, 0.875, 0.6737, 0.875, 0.3475, 0.875, 0.3475, 0.75, 0.3475, 0.875, 0.3475, 0.875, 0.3475, 0.75, 0.6737, 0.75, 0.3475, 0.75, 0.3475, 0.75, 0.6737, 0.75, 0.6737, 0.75, 0.3475, 0.75, 0.3475, 0.75, 0.6737, 0.75, 0.3475, 0.75, 0.3475, 0.875, 0.3475, 0.875, 0.3475, 0.75, 0.3475, 0.875, 0.6737, 0.875, 0.6737, 0.875, 0.3475, 0.875, 0.6737, 0.875, 0.6737, 0.75, 0.6737, 0.75, 0.6737, 0.875, 0.6737, 0.875, 0.6737, 0.75, 0.6737, 0.75, 0.6737, 0.875, 0.3475, 0.875, 0.6737, 0.875, 0.6737, 0.875, 0.3475, 0.875, 0.3475, 0.75, 0.3475, 0.875, 0.3475, 0.875, 0.3475, 0.75, 0.6737, 0.75, 0.3475, 0.75, 0.3475, 0.75, 0.6737, 0.75, 0.6737, 0.75, 0.3475, 0.75, 0.3475, 0.75, 0.6737, 0.75, 0.3475, 0.75, 0.3475, 0.875, 0.3475, 0.875, 0.3475, 0.75, 0.3475, 0.875, 0.6737, 0.875, 0.6737, 0.875, 0.3475, 0.875, 0.6737, 0.875, 0.6737, 0.75, 0.6737, 0.75, 0.6737, 0.875])
me_plane.use_remesh_fix_poles = True
me_plane.use_remesh_preserve_attributes = False
me_plane.use_mirror_vertex_groups = False
me_plane.update()

# ---- objects
ob_chair_main = bpy.data.objects.new('chair_main', me_cube_001)
ob_chair_cushion = bpy.data.objects.new('Chair_Cushion', me_cube)
ob_chair_cushion_001 = bpy.data.objects.new('Chair_Cushion.001', me_cube_002)
ob_chair_cushion_002 = bpy.data.objects.new('Chair_Cushion.002', me_cube_003)
ob_chair_cushion_003 = bpy.data.objects.new('Chair_Cushion.003', me_cube_004)
ob_chair_rings = bpy.data.objects.new('Chair_Rings', me_cylinder)
ob_chair_armrests = bpy.data.objects.new('Chair_Armrests', me_plane)
ob_top = bpy.data.objects.new('top', None)
ob_front_exterior = bpy.data.objects.new('front_Exterior', None)
ob_side = bpy.data.objects.new('side', None)
ob_front_interior = bpy.data.objects.new('front_Interior', None)
ob_back_exterior = bpy.data.objects.new('back_Exterior', None)
ob_back_interior = bpy.data.objects.new('back_interior', None)

# ---- transforms, parenting, visibility, modifiers, constraints
ob_chair_main.location = (0.02886, 0.5534, 1.08)
ob_chair_main.scale = (-0.6295, 0.7046, 0.2548)
ob_chair_main.lineart.crease_threshold = 0.0
_m = ob_chair_main.modifiers.new('Bevel', 'BEVEL')
_m.angle_limit = 0.3142
ob_chair_cushion.location = (-3.9e-17, 0.3293, 1.34)
ob_chair_cushion.lineart.crease_threshold = 0.0
_m = ob_chair_cushion.modifiers.new('Bevel', 'BEVEL')
_m.width = 0.15
_m.width_pct = 0.15
_m.segments = 4
_m.limit_method = 'NONE'
ob_chair_cushion_001.location = (-3.605e-17, 0.7909, 1.568)
ob_chair_cushion_001.rotation_euler = (1.223, 2.088e-16, 1.464e-16)
ob_chair_cushion_001.scale = (0.8108, 0.7232, 0.6917)
ob_chair_cushion_001.lineart.crease_threshold = 0.0
_m = ob_chair_cushion_001.modifiers.new('Bevel', 'BEVEL')
_m.width = 0.15
_m.width_pct = 0.15
_m.segments = 4
_m.limit_method = 'NONE'
ob_chair_cushion_002.location = (1.985e-16, 0.9903, 2.695)
ob_chair_cushion_002.rotation_euler = (1.533, 2.219e-16, 2.136e-16)
ob_chair_cushion_002.scale = (0.5722, 0.6247, 0.6941)
ob_chair_cushion_002.lineart.crease_threshold = 0.0
_m = ob_chair_cushion_002.modifiers.new('Bevel', 'BEVEL')
_m.width = 0.15
_m.width_pct = 0.15
_m.segments = 4
_m.limit_method = 'NONE'
ob_chair_cushion_003.location = (-4.093e-17, 0.935, 2.104)
ob_chair_cushion_003.rotation_euler = (1.335, 2.159e-16, 1.702e-16)
ob_chair_cushion_003.scale = (0.798, 0.798, 0.798)
ob_chair_cushion_003.lineart.crease_threshold = 0.0
_m = ob_chair_cushion_003.modifiers.new('Bevel', 'BEVEL')
_m.width = 0.15
_m.width_pct = 0.15
_m.segments = 4
_m.limit_method = 'NONE'
ob_chair_rings.location = (-2.304e-17, 0.6316, 0.3462)
ob_chair_rings.lineart.crease_threshold = 0.0
_m = ob_chair_rings.modifiers.new('Solidify', 'SOLIDIFY')
_m.thickness = 0.05
_m = ob_chair_rings.modifiers.new('Array', 'ARRAY')
_m.count = 3
_m.constant_offset_displace = (0.0, 0.0, 0.0)
_m.relative_offset_displace = (0.0, 0.0, 2.2)
_m = ob_chair_rings.modifiers.new('SimpleDeform', 'SIMPLE_DEFORM')
_m.deform_method = 'TAPER'
_m.deform_axis = 'Z'
_m.factor = -0.275
_m.angle = -0.275
ob_chair_armrests.location = (0.0, 0.0, 0.0)
ob_chair_armrests.lineart.crease_threshold = 0.0
ob_top.location = (0.0, 0.0, 0.0)
ob_top.empty_display_type = 'IMAGE'
ob_top.empty_display_size = 5.0
ob_top.empty_image_depth = 'BACK'
ob_top.show_empty_image_perspective = False
ob_top.show_empty_image_only_axis_aligned = True
ob_top.hide_select = True
ob_top.lineart.crease_threshold = 0.0
ob_front_exterior.location = (0.0, 0.0, 0.0)
ob_front_exterior.rotation_euler = (1.571, -0.0, -0.0)
ob_front_exterior.empty_display_type = 'IMAGE'
ob_front_exterior.empty_display_size = 5.0
ob_front_exterior.empty_image_offset = (-0.5, -0.175)
ob_front_exterior.empty_image_depth = 'BACK'
ob_front_exterior.show_empty_image_perspective = False
ob_front_exterior.show_empty_image_only_axis_aligned = True
ob_front_exterior.empty_image_side = 'FRONT'
ob_front_exterior.hide_select = True
ob_front_exterior.lineart.crease_threshold = 0.0
ob_side.location = (0.0, 0.0, 0.0)
ob_side.rotation_euler = (1.571, -0.0, 1.571)
ob_side.empty_display_type = 'IMAGE'
ob_side.empty_display_size = 5.0
ob_side.empty_image_offset = (-0.5, -0.175)
ob_side.empty_image_depth = 'BACK'
ob_side.show_empty_image_perspective = False
ob_side.show_empty_image_only_axis_aligned = True
ob_side.hide_select = True
ob_side.lineart.crease_threshold = 0.0
ob_front_interior.location = (0.0, 0.0, 0.0)
ob_front_interior.rotation_euler = (1.571, -0.0, -0.0)
ob_front_interior.empty_display_type = 'IMAGE'
ob_front_interior.empty_display_size = 5.0
ob_front_interior.empty_image_offset = (-0.5, -0.175)
ob_front_interior.empty_image_depth = 'BACK'
ob_front_interior.show_empty_image_perspective = False
ob_front_interior.show_empty_image_only_axis_aligned = True
ob_front_interior.empty_image_side = 'FRONT'
ob_front_interior.hide_select = True
ob_front_interior.lineart.crease_threshold = 0.0
ob_back_exterior.location = (0.0, 0.0, 0.0)
ob_back_exterior.rotation_euler = (1.571, 0.0, 3.142)
ob_back_exterior.empty_display_type = 'IMAGE'
ob_back_exterior.empty_display_size = 5.0
ob_back_exterior.empty_image_offset = (-0.5, -0.175)
ob_back_exterior.empty_image_depth = 'BACK'
ob_back_exterior.show_empty_image_perspective = False
ob_back_exterior.show_empty_image_only_axis_aligned = True
ob_back_exterior.empty_image_side = 'FRONT'
ob_back_exterior.hide_select = True
ob_back_exterior.lineart.crease_threshold = 0.0
ob_back_interior.location = (0.0, 0.0, 0.0)
ob_back_interior.rotation_euler = (1.571, 0.0, 3.142)
ob_back_interior.empty_display_type = 'IMAGE'
ob_back_interior.empty_display_size = 5.0
ob_back_interior.empty_image_offset = (-0.5, -0.175)
ob_back_interior.empty_image_depth = 'BACK'
ob_back_interior.show_empty_image_perspective = False
ob_back_interior.show_empty_image_only_axis_aligned = True
ob_back_interior.empty_image_side = 'FRONT'
ob_back_interior.hide_select = True
ob_back_interior.lineart.crease_threshold = 0.0

# ---- collection membership
scene.collection.objects.link(ob_chair_main)
scene.collection.objects.link(ob_chair_cushion)
scene.collection.objects.link(ob_chair_cushion_001)
scene.collection.objects.link(ob_chair_cushion_002)
scene.collection.objects.link(ob_chair_cushion_003)
scene.collection.objects.link(ob_chair_rings)
scene.collection.objects.link(ob_chair_armrests)
col_reference_images.objects.link(ob_top)
col_reference_images.objects.link(ob_front_exterior)
col_reference_images.objects.link(ob_side)
col_reference_images.objects.link(ob_front_interior)
col_reference_images.objects.link(ob_back_exterior)
col_reference_images.objects.link(ob_back_interior)

# ---- scene / render settings (as saved in the file)
scene.frame_start = 1; scene.frame_end = 250; scene.frame_set(1)
scene.render.engine = 'BLENDER_EEVEE_NEXT'
scene.cycles.use_denoising = False
scene.cycles.samples = 128
scene.cycles.sampling_pattern = 'TABULATED_SOBOL'
scene.cycles.use_adaptive_sampling = False
scene.cycles.use_light_tree = False
scene.view_settings.view_transform = 'Filmic'
bpy.context.view_layer.update()

# ---- added for rendering (the .blend has no active camera and no usable light): camera, sun
cam_auto = bpy.data.cameras.new('AutoCamera')
cam_auto.lens = 50.0
cam_auto.sensor_width = 36.0
cam_auto.clip_end = 1000.0
ob_auto_camera = bpy.data.objects.new('AutoCamera', cam_auto)
scene.collection.objects.link(ob_auto_camera)
ob_auto_camera.location = (3.77412, -3.78461, 4.57974)
ob_auto_camera.rotation_euler = (1.09748, -7.21219e-08, 0.694738)
scene.camera = ob_auto_camera
light_auto_sun = bpy.data.lights.new('AutoSun', 'SUN')
light_auto_sun.energy = 3.0
light_auto_sun.angle = 0.0523599
ob_auto_sun = bpy.data.objects.new('AutoSun', light_auto_sun)
scene.collection.objects.link(ob_auto_sun)
ob_auto_sun.rotation_euler = (0.872665, 0.174533, 0.523599)
bpy.context.view_layer.update()
